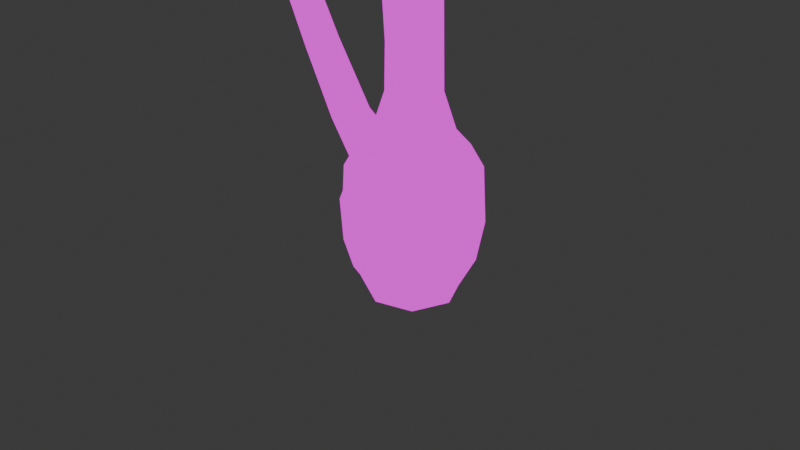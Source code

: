 # Source: DestroyingAngel.blend  (saved by Blender 4.1.24; exported with 4.5.12 LTS)
import bpy
from mathutils import Matrix  # noqa: F401  (used for matrix-valued properties, if any)

bpy.ops.wm.read_factory_settings(use_empty=True)
scene = bpy.context.scene
scene.name = 'Scene'

# ---- collections
col_collection = bpy.data.collections.new('Collection'); scene.collection.children.link(col_collection)

# ---- images (referenced by path relative to the original .blend; pixels are not part of the script)
import os
ASSET_DIR = os.environ.get("B2B_ASSET_DIR", "")  # directory of the original .blend (textures are referenced by path, not embedded)
HERE = os.path.dirname(os.path.abspath(__file__))  # packed textures are extracted next to this script under _unpacked/

def load_image(name, relpath, width, height, colorspace="sRGB"):
    """Load a texture the original file referenced (path relative to the .blend, or extracted next to this script)."""
    p = next((c for c in (os.path.join(HERE, relpath), os.path.join(ASSET_DIR, relpath)) if relpath and os.path.exists(c)), "")
    if p:
        img = bpy.data.images.load(p, check_existing=True)
        img.name = name
    else:  # same state as the original file: an image datablock whose file is absent (Cycles renders it pink)
        img = bpy.data.images.new(name, width, height)
        img.source = "FILE"
        img.filepath = "//" + (relpath or name)
    img.colorspace_settings.name = colorspace
    return img
img_image0_jpeg = load_image('image0.jpeg', 'image0.jpeg', 1024, 1024, 'sRGB')

# ---- materials (node trees are filled in below, after node groups)
mat_material = bpy.data.materials.new('Material')
mat_material.alpha_threshold = 0.0
mat_material.use_transparent_shadow = False
mat_material.roughness = 0.5
mat_material.line_color = (0.0, 0.0, 0.0, 1.0)

# ---- material node trees
mat_material.use_nodes = True; mat_material.node_tree.nodes.clear()
_N = mat_material.node_tree.nodes; _L = mat_material.node_tree.links
n0 = _N.new('ShaderNodeOutputMaterial'); n0.name = 'Material Output'; n0.location = (300, 300)
n1 = _N.new('ShaderNodeBsdfPrincipled'); n1.name = 'Principled BSDF'; n1.location = (165, 142)
n1.inputs[3].default_value = 1.45
n2 = _N.new('ShaderNodeTexImage'); n2.name = 'Image Texture'; n2.location = (-140, 316)
n2.image = img_image0_jpeg
_L.new(n2.outputs[0], n0.inputs[0])
n0.is_active_output = True

# ---- world
world_world = bpy.data.worlds.new('World'); scene.world = world_world
world_world.use_nodes = True; world_world.node_tree.nodes.clear()
_N = world_world.node_tree.nodes; _L = world_world.node_tree.links
n0 = _N.new('ShaderNodeOutputWorld'); n0.name = 'World Output'; n0.location = (300, 300)
n1 = _N.new('ShaderNodeBackground'); n1.name = 'Background'; n1.location = (10, 300)
n1.inputs[0].default_value = (0.05088, 0.05088, 0.05088, 1.0)
_L.new(n1.outputs[0], n0.inputs[0])
n0.is_active_output = True
world_world.color = (0.05088, 0.05088, 0.05088)
world_world.use_sun_shadow = False
world_world.sun_shadow_jitter_overblur = 0.0

# ---- cameras
cam_camera = bpy.data.cameras.new('Camera')
cam_camera.clip_end = 100.0
cam_camera.ortho_scale = 7.314

# ---- meshes
me_cube_001 = bpy.data.meshes.new('Cube.001')
me_cube_001.from_pydata([(-1.425, -0.1268, 5.204), (-1.429, -0.1196, 5.876), (0.3301, 1.628, 5.204), (0.3228, 1.632, 5.876), (0.3299, -1.881, 5.242), (0.3226, -1.871, 5.914), (2.085, -0.1266, 5.242), (2.074, -0.1194, 5.914), (-0.7541, 0.9574, 5.179), (-1.76, -0.1243, 5.436), (-0.7618, 0.9651, 5.986), (0.3276, 1.963, 5.436), (1.415, 0.9575, 5.203), (1.405, 0.9652, 6.009), (2.415, -0.1241, 5.481), (1.415, -1.211, 5.226), (1.405, -1.202, 6.033), (0.3273, -2.212, 5.481), (-0.7542, -1.211, 5.203), (-0.7619, -1.202, 6.009), (-1.115, 1.318, 5.439), (1.77, 1.319, 5.47), (1.77, -1.567, 5.501), (-1.115, -1.567, 5.47), (0.05019, -0.1262, 5.274), (0.3187, -0.1154, 6.27), (0.3294, 0.1531, 5.274), (0.3294, -0.4054, 5.28), (0.6086, -0.1261, 5.28), (0.1569, 0.04636, 5.27), (0.502, 0.04638, 5.274), (0.502, -0.2987, 5.278), (0.1569, -0.2988, 5.274), (-0.2983, 0.5015, 5.193), (0.3301, 0.8902, 5.208), (-0.2983, -0.7554, 5.207), (-0.6869, -0.1268, 5.208), (0.9587, 0.5016, 5.207), (0.9586, -0.7553, 5.221), (0.33, -1.144, 5.23), (1.347, -0.1267, 5.23), (0.8025, 0.1186, 0.5604), (0.08464, -0.5993, 0.5604), (0.03442, 0.8867, 0.5604), (-0.6835, 0.1688, 0.5604), (0.8378, 0.1174, -0.04479), (-0.7187, 0.17, -0.04479), (0.08583, -0.6345, -0.04479), (0.03323, 0.922, -0.04479), (-0.434, -0.3498, 0.5604), (0.5876, -0.3844, 0.5604), (-0.4685, 0.6718, 0.5604), (0.5531, 0.6373, 0.5604), (0.03922, 0.7449, 0.7959), (0.6607, 0.1234, 0.7959), (0.07985, -0.4575, 0.7959), (-0.5417, 0.164, 0.7959), (0.4565, 0.5407, 0.7998), (-0.4578, -0.3736, -0.05124), (-0.494, 0.6973, -0.05124), (0.6131, -0.4098, -0.05124), (0.5769, 0.6611, -0.05124), (-0.3374, -0.2532, 0.7998), (-0.3652, 0.5684, 0.7998), (0.4842, -0.281, 0.7998), (0.3256, 0.0837, 4.959), (0.5461, -0.1368, 4.964), (0.34, -0.3428, 4.964), (0.1196, -0.1224, 4.959), (0.4736, 0.01127, 4.963), (0.192, -0.2704, 4.963), (0.1822, 0.0211, 4.96), (0.4834, -0.2802, 4.966), (0.2782, -0.07493, 1.347), (0.4286, -0.2253, 3.598), (0.5045, -0.05158, 3.601), (0.3691, 0.1333, 1.344), (0.2639, 0.3481, 1.347), (0.4172, 0.1272, 3.618), (0.06999, -0.1658, 1.344), (0.2548, -0.3012, 3.601), (-0.1448, -0.06064, 1.347), (0.0761, -0.214, 3.618), (-0.25, 0.1542, 1.344), (-0.01139, -0.03497, 3.631), (0.2382, 0.2146, 3.631), (0.04907, 0.4533, 1.344), (-0.1591, 0.3624, 1.347), (0.06475, 0.1385, 3.639), (0.504, 0.1287, 0.9548), (0.04451, 0.5882, 0.9548), (0.3735, -0.1703, 0.9581), (0.353, 0.4372, 0.9581), (0.07455, -0.3008, 0.9548), (-0.2339, -0.1497, 0.9581), (-0.385, 0.1587, 0.9548), (-0.2545, 0.4577, 0.9581), (0.6065, 0.1252, -0.7758), (0.07801, -0.4032, -0.7758), (0.04105, 0.6907, -0.7758), (-0.4874, 0.1622, -0.7758), (-0.2851, 0.4884, -0.8337), (0.3817, 0.4659, -0.8337), (0.7487, 0.1204, -0.4874), (-0.6296, 0.167, -0.4874), (0.08282, -0.5454, -0.4874), (0.03624, 0.8329, -0.4874), (-0.2626, -0.1784, -0.8337), (0.4042, -0.201, -0.8337), (-0.3986, -0.3144, -0.4931), (-0.4306, 0.6339, -0.4931), (0.05953, 0.1437, -0.9553), (0.5497, -0.3465, -0.4931), (0.5177, 0.6019, -0.4931), (0.3034, 0.9937, 4.135), (1.474, -0.1765, 4.161), (0.3798, -1.27, 4.161), (-0.7905, -0.1002, 4.135), (1.089, 0.6092, 4.159), (-0.406, -0.8857, 4.159), (-0.4582, 0.6614, 4.142), (1.141, -0.9379, 4.176), (0.7421, 0.27, 4.51), (0.9502, -0.1552, 4.511), (0.7703, -0.5671, 4.519), (-0.2747, -0.1138, 4.497), (-0.09494, 0.2982, 4.501), (0.3584, -0.747, 4.511), (-0.0667, -0.5388, 4.51), (0.3171, 0.478, 4.497), (0.3435, -0.1402, 2.487), (0.427, 0.05056, 2.493), (0.3319, 0.2463, 2.52), (0.1527, -0.2238, 2.493), (-0.04304, -0.1286, 2.52), (-0.1386, 0.06753, 2.541), (0.1357, 0.3419, 2.541), (-0.05463, 0.2579, 2.552)], [], [(0, 9, 20, 8), (9, 1, 10, 20), (20, 10, 3, 11), (8, 20, 11, 2), (2, 11, 21, 12), (11, 3, 13, 21), (21, 13, 7, 14), (12, 21, 14, 6), (6, 14, 22, 15), (14, 7, 16, 22), (22, 16, 5, 17), (15, 22, 17, 4), (4, 17, 23, 18), (17, 5, 19, 23), (23, 19, 1, 9), (18, 23, 9, 0), (38, 39, 27, 31), (34, 37, 30, 26), (35, 36, 24, 32), (33, 34, 26, 29), (7, 13, 25, 16), (13, 3, 10, 25), (25, 10, 1, 19), (16, 25, 19, 5), (36, 33, 29, 24), (39, 35, 32, 27), (37, 40, 28, 30), (40, 38, 31, 28), (6, 15, 38, 40), (12, 6, 40, 37), (4, 18, 35, 39), (0, 8, 33, 36), (8, 2, 34, 33), (18, 0, 36, 35), (2, 12, 37, 34), (15, 4, 39, 38), (41, 52, 57, 54), (52, 43, 53, 57), (47, 42, 49, 58), (58, 49, 44, 46), (46, 44, 51, 59), (59, 51, 43, 48), (47, 58, 109, 105), (58, 46, 104, 109), (46, 59, 110, 104), (59, 48, 106, 110), (45, 60, 112, 103), (45, 41, 50, 60), (60, 50, 42, 47), (60, 47, 105, 112), (48, 61, 113, 106), (48, 43, 52, 61), (61, 52, 41, 45), (61, 45, 103, 113), (74, 75, 66, 72), (80, 74, 72, 67), (44, 49, 62, 56), (49, 42, 55, 62), (78, 85, 65, 69), (75, 78, 69, 66), (43, 51, 63, 53), (51, 44, 56, 63), (82, 80, 67, 70), (84, 82, 70, 68), (42, 50, 64, 55), (50, 41, 54, 64), (88, 84, 68, 71), (85, 88, 71, 65), (90, 96, 87, 86), (136, 137, 88, 85), (96, 95, 83, 87), (137, 135, 84, 88), (95, 94, 81, 83), (135, 134, 82, 84), (94, 93, 79, 81), (134, 133, 80, 82), (89, 92, 77, 76), (131, 132, 78, 75), (92, 90, 86, 77), (132, 136, 85, 78), (93, 91, 73, 79), (133, 130, 74, 80), (91, 89, 76, 73), (130, 131, 75, 74), (64, 54, 89, 91), (55, 64, 91, 93), (57, 53, 90, 92), (54, 57, 92, 89), (62, 55, 93, 94), (56, 62, 94, 95), (63, 56, 95, 96), (53, 63, 96, 90), (98, 105, 109, 107), (107, 109, 104, 100), (100, 104, 110, 101), (101, 110, 106, 99), (99, 102, 111, 101), (102, 97, 108, 111), (111, 108, 98, 107), (101, 111, 107, 100), (97, 103, 112, 108), (108, 112, 105, 98), (99, 106, 113, 102), (102, 113, 103, 97), (32, 70, 67, 27), (31, 27, 67, 72), (31, 72, 66, 28), (30, 28, 66, 69), (30, 69, 65, 26), (29, 26, 65, 71), (29, 71, 68, 24), (32, 24, 68, 70), (122, 123, 115, 118), (123, 124, 121, 115), (125, 126, 120, 117), (127, 128, 119, 116), (129, 122, 118, 114), (124, 127, 116, 121), (126, 129, 114, 120), (128, 125, 117, 119), (70, 68, 125, 128), (71, 65, 129, 126), (72, 67, 127, 124), (65, 69, 122, 129), (67, 70, 128, 127), (68, 71, 126, 125), (66, 72, 124, 123), (69, 66, 123, 122), (73, 76, 131, 130), (79, 73, 130, 133), (77, 86, 136, 132), (76, 77, 132, 131), (81, 79, 133, 134), (83, 81, 134, 135), (87, 83, 135, 137), (86, 87, 137, 136)])
_uv = me_cube_001.uv_layers.new(name='UVMap')
_uv.uv.foreach_set('vector', [0.1055, 0.9932, 0.1063, 0.9679, 0.1012, 0.9676, 0.1012, 0.9959, 0.1063, 0.9679, 0.1055, 0.9198, 0.1012, 0.9078, 0.1012, 0.9676, 0.1012, 0.9676, 0.1012, 0.9078, 0.09684, 0.9198, 0.09601, 0.9679, 0.1012, 0.9959, 0.1012, 0.9676, 0.09601, 0.9679, 0.09683, 0.9932, 0.09683, 0.9932, 0.09601, 0.9679, 0.09405, 0.9642, 0.09581, 0.9934, 0.09601, 0.9679, 0.09684, 0.9198, 0.09582, 0.9053, 0.09405, 0.9642, 0.09405, 0.9642, 0.09582, 0.9053, 0.09684, 0.9156, 0.09601, 0.963, 0.09581, 0.9934, 0.09405, 0.9642, 0.09601, 0.963, 0.09683, 0.9891, 0.09683, 0.9891, 0.09601, 0.963, 0.1012, 0.9608, 0.1012, 0.9908, 0.09601, 0.963, 0.09684, 0.9156, 0.1012, 0.9027, 0.1012, 0.9608, 0.1012, 0.9608, 0.1012, 0.9027, 0.1055, 0.9156, 0.1063, 0.963, 0.1012, 0.9908, 0.1012, 0.9608, 0.1063, 0.963, 0.1055, 0.9891, 0.1055, 0.9891, 0.1063, 0.963, 0.1083, 0.9642, 0.1065, 0.9934, 0.1063, 0.963, 0.1055, 0.9156, 0.1065, 0.9053, 0.1083, 0.9642, 0.1083, 0.9642, 0.1065, 0.9053, 0.1055, 0.9198, 0.1063, 0.9679, 0.1065, 0.9934, 0.1083, 0.9642, 0.1063, 0.9679, 0.1055, 0.9932, 0.09346, 0.8033, 0.08718, 0.8034, 0.09174, 0.8038, 0.09346, 0.8038, 0.09975, 0.8032, 0.1012, 0.8032, 0.0956, 0.8038, 0.09519, 0.8038, 0.0857, 0.8032, 0.08718, 0.8032, 0.09174, 0.8038, 0.09133, 0.8038, 0.09346, 0.8031, 0.09975, 0.8032, 0.09519, 0.8038, 0.09346, 0.8038, 0.09684, 0.9156, 0.09582, 0.9053, 0.1012, 0.8768, 0.1012, 0.9027, 0.09582, 0.9053, 0.09684, 0.9198, 0.1012, 0.9078, 0.1012, 0.8768, 0.1012, 0.8768, 0.1012, 0.9078, 0.1055, 0.9198, 0.1065, 0.9053, 0.1012, 0.9027, 0.1012, 0.8768, 0.1065, 0.9053, 0.1055, 0.9156, 0.08718, 0.8032, 0.09346, 0.8031, 0.09346, 0.8038, 0.09174, 0.8038, 0.08718, 0.8034, 0.0857, 0.8032, 0.09133, 0.8038, 0.09174, 0.8038, 0.1012, 0.8032, 0.09975, 0.8034, 0.09519, 0.8038, 0.0956, 0.8038, 0.09975, 0.8034, 0.09346, 0.8033, 0.09346, 0.8038, 0.09519, 0.8038, 0.1043, 0.8035, 0.09346, 0.8034, 0.09346, 0.8033, 0.09975, 0.8034, 0.1069, 0.8032, 0.1043, 0.8035, 0.09975, 0.8034, 0.1012, 0.8032, 0.08263, 0.8035, 0.08007, 0.8032, 0.0857, 0.8032, 0.08718, 0.8034, 0.08263, 0.8032, 0.09346, 0.803, 0.09346, 0.8031, 0.08718, 0.8032, 0.09346, 0.803, 0.1043, 0.8032, 0.09975, 0.8032, 0.09346, 0.8031, 0.08007, 0.8032, 0.08263, 0.8032, 0.08718, 0.8032, 0.0857, 0.8032, 0.1043, 0.8032, 0.1069, 0.8032, 0.1012, 0.8032, 0.09975, 0.8032, 0.09346, 0.8034, 0.08263, 0.8035, 0.08718, 0.8034, 0.09346, 0.8033, 0.105, 0.8254, 0.1073, 0.8254, 0.1057, 0.8341, 0.1038, 0.8339, 0.1073, 0.8254, 0.105, 0.8254, 0.1038, 0.8339, 0.1057, 0.8341, 0.09215, 0.8037, 0.09245, 0.8254, 0.09009, 0.8254, 0.08968, 0.8034, 0.08968, 0.8034, 0.09009, 0.8254, 0.09245, 0.8254, 0.09215, 0.8037, 0.09215, 0.8037, 0.09245, 0.8254, 0.09872, 0.8254, 0.09872, 0.8034, 0.09872, 0.8034, 0.09872, 0.8254, 0.105, 0.8254, 0.1053, 0.8037, 0.09215, 0.8037, 0.08968, 0.8034, 0.09071, 0.7875, 0.0929, 0.7877, 0.08968, 0.8034, 0.09215, 0.8037, 0.0929, 0.7877, 0.09071, 0.7875, 0.09215, 0.8037, 0.09872, 0.8034, 0.09872, 0.7875, 0.0929, 0.7877, 0.09872, 0.8034, 0.1053, 0.8037, 0.1045, 0.7877, 0.09872, 0.7875, 0.1053, 0.8037, 0.09872, 0.8034, 0.09872, 0.7875, 0.1045, 0.7877, 0.1053, 0.8037, 0.105, 0.8254, 0.09872, 0.8254, 0.09872, 0.8034, 0.09872, 0.8034, 0.09872, 0.8254, 0.09245, 0.8254, 0.09215, 0.8037, 0.09872, 0.8034, 0.09215, 0.8037, 0.0929, 0.7877, 0.09872, 0.7875, 0.1053, 0.8037, 0.1078, 0.8034, 0.1067, 0.7875, 0.1045, 0.7877, 0.1053, 0.8037, 0.105, 0.8254, 0.1073, 0.8254, 0.1078, 0.8034, 0.1078, 0.8034, 0.1073, 0.8254, 0.105, 0.8254, 0.1053, 0.8037, 0.1078, 0.8034, 0.1053, 0.8037, 0.1045, 0.7877, 0.1067, 0.7875, 0.09872, 0.9348, 0.1009, 0.9349, 0.1005, 0.984, 0.09872, 0.9841, 0.09654, 0.9349, 0.09872, 0.9348, 0.09872, 0.9841, 0.09692, 0.984, 0.09245, 0.8254, 0.09009, 0.8254, 0.09178, 0.8341, 0.09364, 0.8339, 0.09009, 0.8254, 0.09245, 0.8254, 0.09364, 0.8339, 0.09178, 0.8341, 0.1017, 0.9355, 0.1009, 0.936, 0.1005, 0.9838, 0.1012, 0.984, 0.1009, 0.9349, 0.1017, 0.9355, 0.1012, 0.984, 0.1005, 0.984, 0.105, 0.8254, 0.09872, 0.8254, 0.09872, 0.8341, 0.1038, 0.8339, 0.09872, 0.8254, 0.09245, 0.8254, 0.09364, 0.8339, 0.09872, 0.8341, 0.09574, 0.9355, 0.09654, 0.9349, 0.09692, 0.984, 0.09626, 0.984, 0.09654, 0.936, 0.09574, 0.9355, 0.09626, 0.984, 0.09692, 0.9838, 0.09245, 0.8254, 0.09872, 0.8254, 0.09872, 0.8341, 0.09364, 0.8339, 0.09872, 0.8254, 0.105, 0.8254, 0.1038, 0.8339, 0.09872, 0.8341, 0.09872, 0.9363, 0.09654, 0.936, 0.09692, 0.9838, 0.09872, 0.9838, 0.1009, 0.936, 0.09872, 0.9363, 0.09872, 0.9838, 0.1005, 0.9838, 0.1025, 0.8396, 0.09872, 0.8398, 0.09872, 0.8538, 0.1013, 0.8536, 0.1011, 0.8968, 0.09872, 0.8972, 0.09872, 0.9363, 0.1009, 0.936, 0.09872, 0.8398, 0.09497, 0.8396, 0.09611, 0.8536, 0.09872, 0.8538, 0.09872, 0.8972, 0.09632, 0.8968, 0.09654, 0.936, 0.09872, 0.9363, 0.09497, 0.8396, 0.09359, 0.8398, 0.09515, 0.8538, 0.09611, 0.8536, 0.09632, 0.8968, 0.09544, 0.896, 0.09574, 0.9355, 0.09654, 0.936, 0.09359, 0.8398, 0.09497, 0.8396, 0.09611, 0.8536, 0.09515, 0.8538, 0.09544, 0.896, 0.09632, 0.895, 0.09654, 0.9349, 0.09574, 0.9355, 0.1025, 0.8396, 0.1038, 0.8398, 0.1023, 0.8538, 0.1013, 0.8536, 0.1011, 0.895, 0.102, 0.896, 0.1017, 0.9355, 0.1009, 0.9349, 0.1038, 0.8398, 0.1025, 0.8396, 0.1013, 0.8536, 0.1023, 0.8538, 0.102, 0.896, 0.1011, 0.8968, 0.1009, 0.936, 0.1017, 0.9355, 0.09497, 0.8396, 0.09872, 0.8398, 0.09872, 0.8538, 0.09611, 0.8536, 0.09632, 0.895, 0.09872, 0.8948, 0.09872, 0.9348, 0.09654, 0.9349, 0.09872, 0.8398, 0.1025, 0.8396, 0.1013, 0.8536, 0.09872, 0.8538, 0.09872, 0.8948, 0.1011, 0.895, 0.1009, 0.9349, 0.09872, 0.9348, 0.09872, 0.8341, 0.1038, 0.8339, 0.1025, 0.8396, 0.09872, 0.8398, 0.09364, 0.8339, 0.09872, 0.8341, 0.09872, 0.8398, 0.09497, 0.8396, 0.1057, 0.8341, 0.1038, 0.8339, 0.1025, 0.8396, 0.1038, 0.8398, 0.1038, 0.8339, 0.1057, 0.8341, 0.1038, 0.8398, 0.1025, 0.8396, 0.09178, 0.8341, 0.09364, 0.8339, 0.09497, 0.8396, 0.09359, 0.8398, 0.09364, 0.8339, 0.09178, 0.8341, 0.09359, 0.8398, 0.09497, 0.8396, 0.09872, 0.8341, 0.09364, 0.8339, 0.09497, 0.8396, 0.09872, 0.8398, 0.1038, 0.8339, 0.09872, 0.8341, 0.09872, 0.8398, 0.1025, 0.8396, 0.0941, 0.7773, 0.0929, 0.7877, 0.09071, 0.7875, 0.09309, 0.7753, 0.09309, 0.7753, 0.09071, 0.7875, 0.0929, 0.7877, 0.0941, 0.7773, 0.0941, 0.7773, 0.0929, 0.7877, 0.09872, 0.7875, 0.09872, 0.7753, 0.09872, 0.7753, 0.09872, 0.7875, 0.1045, 0.7877, 0.1033, 0.7773, 0.1033, 0.7773, 0.1043, 0.7753, 0.09872, 0.7709, 0.09872, 0.7753, 0.1043, 0.7753, 0.1033, 0.7773, 0.09872, 0.7753, 0.09872, 0.7709, 0.09872, 0.7709, 0.09872, 0.7753, 0.0941, 0.7773, 0.09309, 0.7753, 0.09872, 0.7753, 0.09872, 0.7709, 0.09309, 0.7753, 0.0941, 0.7773, 0.1033, 0.7773, 0.1045, 0.7877, 0.09872, 0.7875, 0.09872, 0.7753, 0.09872, 0.7753, 0.09872, 0.7875, 0.0929, 0.7877, 0.0941, 0.7773, 0.1033, 0.7773, 0.1045, 0.7877, 0.1067, 0.7875, 0.1043, 0.7753, 0.1043, 0.7753, 0.1067, 0.7875, 0.1045, 0.7877, 0.1033, 0.7773, 0.0957, 0.9952, 0.09626, 0.984, 0.09692, 0.984, 0.09628, 0.9954, 0.09872, 0.9953, 0.09628, 0.9954, 0.09692, 0.984, 0.09872, 0.9841, 0.09872, 0.9953, 0.09872, 0.9841, 0.1005, 0.984, 0.1012, 0.9954, 0.1017, 0.9952, 0.1012, 0.9954, 0.1005, 0.984, 0.1012, 0.984, 0.1017, 0.9952, 0.1012, 0.984, 0.1005, 0.9838, 0.1012, 0.9952, 0.09872, 0.995, 0.1012, 0.9952, 0.1005, 0.9838, 0.09872, 0.9838, 0.09872, 0.995, 0.09872, 0.9838, 0.09692, 0.9838, 0.09628, 0.9952, 0.0957, 0.9952, 0.09628, 0.9952, 0.09692, 0.9838, 0.09626, 0.984, 0.1026, 0.9083, 0.1014, 0.9085, 0.1043, 0.843, 0.1066, 0.8426, 0.1014, 0.9085, 0.09794, 0.91, 0.09794, 0.8458, 0.1043, 0.843, 0.0945, 0.9059, 0.09794, 0.9065, 0.09794, 0.8394, 0.09159, 0.8383, 0.0945, 0.9085, 0.09324, 0.9083, 0.08926, 0.8426, 0.09159, 0.843, 0.1014, 0.9059, 0.1026, 0.9083, 0.1066, 0.8426, 0.1043, 0.8383, 0.09794, 0.91, 0.0945, 0.9085, 0.09159, 0.843, 0.09794, 0.8458, 0.09794, 0.9065, 0.1014, 0.9059, 0.1043, 0.8383, 0.09794, 0.8394, 0.09324, 0.9083, 0.0945, 0.9059, 0.09159, 0.8383, 0.08926, 0.8426, 0.09631, 0.9929, 0.09675, 0.9921, 0.0945, 0.9059, 0.09324, 0.9083, 0.09794, 0.9923, 0.09914, 0.9921, 0.1014, 0.9059, 0.09794, 0.9065, 0.09794, 0.9935, 0.09675, 0.993, 0.0945, 0.9085, 0.09794, 0.91, 0.09914, 0.9921, 0.09958, 0.9929, 0.1026, 0.9083, 0.1014, 0.9059, 0.09675, 0.993, 0.09631, 0.9929, 0.09324, 0.9083, 0.0945, 0.9085, 0.09675, 0.9921, 0.09794, 0.9923, 0.09794, 0.9065, 0.0945, 0.9059, 0.09914, 0.993, 0.09794, 0.9935, 0.09794, 0.91, 0.1014, 0.9085, 0.09958, 0.9929, 0.09914, 0.993, 0.1014, 0.9085, 0.1026, 0.9083, 0.09872, 0.8538, 0.1013, 0.8536, 0.1011, 0.895, 0.09872, 0.8948, 0.09611, 0.8536, 0.09872, 0.8538, 0.09872, 0.8948, 0.09632, 0.895, 0.1023, 0.8538, 0.1013, 0.8536, 0.1011, 0.8968, 0.102, 0.896, 0.1013, 0.8536, 0.1023, 0.8538, 0.102, 0.896, 0.1011, 0.895, 0.09515, 0.8538, 0.09611, 0.8536, 0.09632, 0.895, 0.09544, 0.896, 0.09611, 0.8536, 0.09515, 0.8538, 0.09544, 0.896, 0.09632, 0.8968, 0.09872, 0.8538, 0.09611, 0.8536, 0.09632, 0.8968, 0.09872, 0.8972, 0.1013, 0.8536, 0.09872, 0.8538, 0.09872, 0.8972, 0.1011, 0.8968])
me_cube_001.materials.append(mat_material)
me_cube_001.update()
me_cube_002 = bpy.data.meshes.new('Cube.002')
me_cube_002.from_pydata([(0.477, -0.5249, 3.188), (0.484, -0.5229, 3.581), (1.689, 0.6876, 3.173), (1.694, 0.6872, 3.567), (1.69, -1.737, 3.182), (1.694, -1.733, 3.575), (2.902, -0.5248, 3.167), (2.904, -0.5228, 3.561), (0.9399, 0.2243, 3.17), (0.2487, -0.5242, 3.328), (0.9462, 0.226, 3.641), (1.691, 0.9183, 3.31), (2.438, 0.2244, 3.157), (2.443, 0.2261, 3.629), (3.133, -0.5241, 3.303), (2.439, -1.274, 3.162), (2.444, -1.271, 3.634), (1.691, -1.967, 3.321), (0.9401, -1.274, 3.175), (0.9464, -1.271, 3.647), (0.6943, 0.4726, 3.327), (2.688, 0.4727, 3.31), (2.688, -1.521, 3.317), (0.6945, -1.521, 3.334), (1.497, -0.5247, 3.211), (1.697, -0.5218, 3.79), (1.69, -0.3318, 3.209), (1.69, -0.7176, 3.21), (1.883, -0.5247, 3.208), (1.571, -0.4055, 3.208), (1.809, -0.4055, 3.206), (1.809, -0.6439, 3.207), (1.571, -0.6439, 3.209), (1.255, -0.09066, 3.17), (1.689, 0.1778, 3.173), (1.255, -0.9592, 3.174), (0.9867, -0.5249, 3.181), (2.123, -0.09062, 3.163), (2.124, -0.9591, 3.166), (1.689, -1.228, 3.178), (2.392, -0.5248, 3.169), (0.5897, 0.09059, 0.2586), (0.09921, -0.4072, 0.3198), (0.07029, 0.6178, 0.3836), (-0.4202, 0.12, 0.4448), (0.5386, 0.1134, -0.1565), (-0.5192, 0.1442, 0.03847), (0.02488, -0.408, -0.09243), (-0.005412, 0.6655, -0.02559), (-0.2525, -0.2369, 0.3937), (0.4418, -0.2571, 0.2658), (-0.2723, 0.4677, 0.4376), (0.422, 0.4475, 0.3096), (0.1022, 0.5108, 0.5373), (0.5225, 0.08427, 0.4362), (0.1256, -0.3185, 0.4857), (-0.2946, 0.1081, 0.5868), (0.3856, 0.3712, 0.4803), (-0.3445, -0.2297, -0.01931), (-0.3654, 0.5089, 0.02668), (0.3833, -0.2509, -0.1535), (0.3624, 0.4877, -0.1075), (-0.1568, -0.1792, 0.548), (-0.1728, 0.3875, 0.5832), (0.4016, -0.1955, 0.445), (1.652, -0.3687, 3.001), (1.796, -0.5186, 2.946), (1.658, -0.6623, 2.975), (1.491, -0.5054, 3.03), (1.75, -0.4174, 2.97), (1.561, -0.6138, 3.009), (1.557, -0.4132, 3.027), (1.754, -0.618, 2.952), (0.7234, -0.1982, 0.9527), (1.443, -0.4946, 2.065), (1.495, -0.3745, 2.063), (0.7844, -0.05381, 0.9448), (0.7195, 0.09221, 0.9869), (1.443, -0.2535, 2.103), (0.5862, -0.2631, 0.9928), (1.328, -0.5486, 2.098), (0.4485, -0.1938, 1.053), (1.214, -0.4914, 2.151), (0.3822, -0.04734, 1.091), (1.161, -0.3699, 2.188), (1.328, -0.1958, 2.153), (0.5805, 0.1619, 1.043), (0.4446, 0.09663, 1.087), (1.214, -0.2503, 2.189), (0.5211, 0.05453, 0.5953), (0.125, 0.3966, 0.6385), (0.3464, -0.1256, 0.5705), (0.3346, 0.2934, 0.5966), (0.1423, -0.2166, 0.6003), (-0.06647, -0.1136, 0.6466), (-0.1684, 0.09882, 0.675), (-0.07829, 0.3054, 0.6727), (0.2909, 0.1463, -0.6236), (-0.07023, -0.2202, -0.5786), (-0.09152, 0.5344, -0.5316), (-0.4526, 0.1679, -0.4866), (-0.3211, 0.3959, -0.5383), (0.1321, 0.3827, -0.6218), (0.4232, 0.1323, -0.4457), (-0.5135, 0.1596, -0.2731), (-0.03172, -0.3294, -0.389), (-0.05854, 0.6212, -0.3298), (-0.3082, -0.06403, -0.5669), (0.145, -0.07723, -0.6505), (-0.3589, -0.1715, -0.3242), (-0.3773, 0.4826, -0.2835), (-0.1031, 0.164, -0.6769), (0.2856, -0.1903, -0.443), (0.2672, 0.4638, -0.4023), (1.137, -0.3723, 1.549), (1.193, -0.2445, 1.546), (1.146, -0.1187, 1.604), (1.021, -0.4321, 1.598), (0.9118, -0.375, 1.676), (0.8635, -0.2485, 1.731), (1.035, -0.06093, 1.679), (0.9211, -0.1214, 1.731), (1.598, -0.06964, 2.686), (2.04, -0.5151, 2.602), (1.625, -0.9344, 2.648), (1.119, -0.4685, 2.722), (1.896, -0.2157, 2.64), (1.329, -0.7886, 2.702), (1.311, -0.1978, 2.728), (1.914, -0.8065, 2.614)], [], [(0, 9, 20, 8), (9, 1, 10, 20), (20, 10, 3, 11), (8, 20, 11, 2), (2, 11, 21, 12), (11, 3, 13, 21), (21, 13, 7, 14), (12, 21, 14, 6), (6, 14, 22, 15), (14, 7, 16, 22), (22, 16, 5, 17), (15, 22, 17, 4), (4, 17, 23, 18), (17, 5, 19, 23), (23, 19, 1, 9), (18, 23, 9, 0), (38, 39, 27, 31), (34, 37, 30, 26), (35, 36, 24, 32), (33, 34, 26, 29), (7, 13, 25, 16), (13, 3, 10, 25), (25, 10, 1, 19), (16, 25, 19, 5), (36, 33, 29, 24), (39, 35, 32, 27), (37, 40, 28, 30), (40, 38, 31, 28), (6, 15, 38, 40), (12, 6, 40, 37), (4, 18, 35, 39), (0, 8, 33, 36), (8, 2, 34, 33), (18, 0, 36, 35), (2, 12, 37, 34), (15, 4, 39, 38), (41, 52, 57, 54), (52, 43, 53, 57), (47, 42, 49, 58), (58, 49, 44, 46), (46, 44, 51, 59), (59, 51, 43, 48), (47, 58, 109, 105), (58, 46, 104, 109), (46, 59, 110, 104), (59, 48, 106, 110), (45, 60, 112, 103), (45, 41, 50, 60), (60, 50, 42, 47), (60, 47, 105, 112), (48, 61, 113, 106), (48, 43, 52, 61), (61, 52, 41, 45), (61, 45, 103, 113), (74, 75, 66, 72), (80, 74, 72, 67), (44, 49, 62, 56), (49, 42, 55, 62), (78, 85, 65, 69), (75, 78, 69, 66), (43, 51, 63, 53), (51, 44, 56, 63), (82, 80, 67, 70), (84, 82, 70, 68), (42, 50, 64, 55), (50, 41, 54, 64), (88, 84, 68, 71), (85, 88, 71, 65), (90, 96, 87, 86), (120, 121, 88, 85), (96, 95, 83, 87), (121, 119, 84, 88), (95, 94, 81, 83), (119, 118, 82, 84), (94, 93, 79, 81), (118, 117, 80, 82), (89, 92, 77, 76), (115, 116, 78, 75), (92, 90, 86, 77), (116, 120, 85, 78), (93, 91, 73, 79), (117, 114, 74, 80), (91, 89, 76, 73), (114, 115, 75, 74), (64, 54, 89, 91), (55, 64, 91, 93), (57, 53, 90, 92), (54, 57, 92, 89), (62, 55, 93, 94), (56, 62, 94, 95), (63, 56, 95, 96), (53, 63, 96, 90), (98, 105, 109, 107), (107, 109, 104, 100), (100, 104, 110, 101), (101, 110, 106, 99), (99, 102, 111, 101), (102, 97, 108, 111), (111, 108, 98, 107), (101, 111, 107, 100), (97, 103, 112, 108), (108, 112, 105, 98), (99, 106, 113, 102), (102, 113, 103, 97), (32, 70, 67, 27), (31, 27, 67, 72), (31, 72, 66, 28), (30, 28, 66, 69), (30, 69, 65, 26), (29, 26, 65, 71), (29, 71, 68, 24), (32, 24, 68, 70), (73, 76, 115, 114), (79, 73, 114, 117), (77, 86, 120, 116), (76, 77, 116, 115), (81, 79, 117, 118), (83, 81, 118, 119), (87, 83, 119, 121), (86, 87, 121, 120), (66, 72, 129, 123), (68, 71, 128, 125), (67, 70, 127, 124), (65, 69, 126, 122), (72, 67, 124, 129), (71, 65, 122, 128), (70, 68, 125, 127), (69, 66, 123, 126)])
_uv = me_cube_002.uv_layers.new(name='UVMap')
_uv.uv.foreach_set('vector', [0.08245, 0.9886, 0.08003, 0.9633, 0.08145, 0.9635, 0.08487, 0.9919, 0.08003, 0.9633, 0.08252, 0.9176, 0.08493, 0.9068, 0.08145, 0.9635, 0.08145, 0.9635, 0.08493, 0.9068, 0.09132, 0.9202, 0.09052, 0.9665, 0.08487, 0.9919, 0.08145, 0.9635, 0.09052, 0.9665, 0.09127, 0.9912, 0.09127, 0.9912, 0.09052, 0.9665, 0.1025, 0.9665, 0.1007, 0.9942, 0.09052, 0.9665, 0.09132, 0.9202, 0.1008, 0.9091, 0.1025, 0.9665, 0.1025, 0.9665, 0.1008, 0.9091, 0.1081, 0.9213, 0.1106, 0.9678, 0.1007, 0.9942, 0.1025, 0.9665, 0.1106, 0.9678, 0.1081, 0.9923, 0.1081, 0.9923, 0.1106, 0.9678, 0.1091, 0.9652, 0.1057, 0.9932, 0.1106, 0.9678, 0.1081, 0.9213, 0.1057, 0.9081, 0.1091, 0.9652, 0.1091, 0.9652, 0.1057, 0.9081, 0.09933, 0.9187, 0.1001, 0.9646, 0.1057, 0.9932, 0.1091, 0.9652, 0.1001, 0.9646, 0.0993, 0.9897, 0.0993, 0.9897, 0.1001, 0.9646, 0.08805, 0.9622, 0.08983, 0.9909, 0.1001, 0.9646, 0.09933, 0.9187, 0.08989, 0.9058, 0.08805, 0.9622, 0.08805, 0.9622, 0.08989, 0.9058, 0.08252, 0.9176, 0.08003, 0.9633, 0.08983, 0.9909, 0.08805, 0.9622, 0.08003, 0.9633, 0.08245, 0.9886, 0.08694, 0.7892, 0.0902, 0.7893, 0.09168, 0.7897, 0.09078, 0.7896, 0.09429, 0.7893, 0.08947, 0.7892, 0.09148, 0.7896, 0.0928, 0.7896, 0.09502, 0.7893, 0.09878, 0.7894, 0.09403, 0.7897, 0.093, 0.7896, 0.09755, 0.7893, 0.09429, 0.7893, 0.0928, 0.7896, 0.0937, 0.7896, 0.1081, 0.9213, 0.1008, 0.9091, 0.09535, 0.8799, 0.1057, 0.9081, 0.1008, 0.9091, 0.09132, 0.9202, 0.08493, 0.9068, 0.09535, 0.8799, 0.09535, 0.8799, 0.08493, 0.9068, 0.08252, 0.9176, 0.08989, 0.9058, 0.1057, 0.9081, 0.09535, 0.8799, 0.08989, 0.9058, 0.09933, 0.9187, 0.09878, 0.7894, 0.09755, 0.7893, 0.0937, 0.7896, 0.09403, 0.7897, 0.0902, 0.7893, 0.09502, 0.7893, 0.093, 0.7896, 0.09168, 0.7897, 0.08947, 0.7892, 0.08571, 0.7893, 0.09044, 0.7896, 0.09148, 0.7896, 0.08571, 0.7893, 0.08694, 0.7892, 0.09078, 0.7896, 0.09044, 0.7896, 0.08096, 0.7892, 0.08309, 0.7892, 0.08694, 0.7892, 0.08571, 0.7893, 0.08745, 0.7891, 0.08096, 0.7892, 0.08571, 0.7893, 0.08947, 0.7892, 0.08871, 0.7894, 0.09703, 0.7893, 0.09502, 0.7893, 0.0902, 0.7893, 0.1035, 0.7894, 0.1014, 0.7893, 0.09755, 0.7893, 0.09878, 0.7894, 0.1014, 0.7893, 0.09577, 0.7893, 0.09429, 0.7893, 0.09755, 0.7893, 0.09703, 0.7893, 0.1035, 0.7894, 0.09878, 0.7894, 0.09502, 0.7893, 0.09577, 0.7893, 0.08745, 0.7891, 0.08947, 0.7892, 0.09429, 0.7893, 0.08309, 0.7892, 0.08871, 0.7894, 0.0902, 0.7893, 0.08694, 0.7892, 0.09541, 0.7839, 0.09698, 0.7875, 0.09705, 0.7998, 0.09577, 0.7966, 0.09698, 0.7875, 0.09926, 0.7928, 0.09889, 0.8038, 0.09705, 0.7998, 0.09771, 0.7588, 0.09729, 0.7883, 0.09957, 0.7936, 0.1001, 0.764, 0.1001, 0.764, 0.09957, 0.7936, 0.1011, 0.7972, 0.1017, 0.7681, 0.1017, 0.7681, 0.1011, 0.7972, 0.1009, 0.7967, 0.1015, 0.7673, 0.1015, 0.7673, 0.1009, 0.7967, 0.09926, 0.7928, 0.09977, 0.7635, 0.09771, 0.7588, 0.1001, 0.764, 0.1003, 0.7422, 0.09816, 0.7375, 0.1001, 0.764, 0.1017, 0.7681, 0.1017, 0.7458, 0.1003, 0.7422, 0.1017, 0.7681, 0.1015, 0.7673, 0.1015, 0.7451, 0.1017, 0.7458, 0.1015, 0.7673, 0.09977, 0.7635, 0.09999, 0.7418, 0.1015, 0.7451, 0.09573, 0.7542, 0.09597, 0.7544, 0.09662, 0.7337, 0.09642, 0.7335, 0.09573, 0.7542, 0.09541, 0.7839, 0.09563, 0.7844, 0.09597, 0.7544, 0.09597, 0.7544, 0.09563, 0.7844, 0.09729, 0.7883, 0.09771, 0.7588, 0.09597, 0.7544, 0.09771, 0.7588, 0.09816, 0.7375, 0.09662, 0.7337, 0.09977, 0.7635, 0.09738, 0.7577, 0.09788, 0.7366, 0.09999, 0.7418, 0.09977, 0.7635, 0.09926, 0.7928, 0.09698, 0.7875, 0.09738, 0.7577, 0.09738, 0.7577, 0.09698, 0.7875, 0.09541, 0.7839, 0.09573, 0.7542, 0.09738, 0.7577, 0.09573, 0.7542, 0.09642, 0.7335, 0.09788, 0.7366, 0.08958, 0.9132, 0.0895, 0.913, 0.08755, 0.9762, 0.08761, 0.9766, 0.09013, 0.9155, 0.08958, 0.9132, 0.08761, 0.9766, 0.08807, 0.9783, 0.1011, 0.7972, 0.09957, 0.7936, 0.09913, 0.8046, 0.1004, 0.8074, 0.09957, 0.7936, 0.09729, 0.7883, 0.0973, 0.8001, 0.09913, 0.8046, 0.09, 0.9159, 0.09075, 0.9195, 0.08863, 0.9802, 0.08799, 0.9779, 0.0895, 0.913, 0.09, 0.9159, 0.08799, 0.9779, 0.08755, 0.9762, 0.09926, 0.7928, 0.1009, 0.7967, 0.1002, 0.8071, 0.09889, 0.8038, 0.1009, 0.7967, 0.1011, 0.7972, 0.1004, 0.8074, 0.1002, 0.8071, 0.09087, 0.9193, 0.09013, 0.9155, 0.08807, 0.9783, 0.0887, 0.9807, 0.09139, 0.922, 0.09087, 0.9193, 0.0887, 0.9807, 0.08929, 0.9822, 0.09729, 0.7883, 0.09563, 0.7844, 0.09596, 0.7972, 0.0973, 0.8001, 0.09563, 0.7844, 0.09541, 0.7839, 0.09577, 0.7966, 0.09596, 0.7972, 0.0913, 0.922, 0.09139, 0.922, 0.08929, 0.9822, 0.08908, 0.982, 0.09075, 0.9195, 0.0913, 0.922, 0.08908, 0.982, 0.08863, 0.9802, 0.09856, 0.8111, 0.09954, 0.8135, 0.09809, 0.8319, 0.09744, 0.8287, 0.09264, 0.8855, 0.09317, 0.8893, 0.0913, 0.922, 0.09075, 0.9195, 0.09954, 0.8135, 0.09969, 0.8137, 0.09819, 0.8322, 0.09809, 0.8319, 0.09317, 0.8893, 0.09327, 0.8893, 0.09139, 0.922, 0.0913, 0.922, 0.09969, 0.8137, 0.09874, 0.8117, 0.09756, 0.8294, 0.09819, 0.8322, 0.09327, 0.8893, 0.09278, 0.8853, 0.09087, 0.9193, 0.09139, 0.922, 0.09874, 0.8117, 0.09738, 0.8083, 0.09667, 0.8251, 0.09756, 0.8294, 0.09278, 0.8853, 0.09206, 0.8798, 0.09013, 0.9155, 0.09087, 0.9193, 0.09626, 0.8057, 0.0972, 0.8081, 0.09654, 0.8247, 0.09592, 0.8217, 0.09143, 0.876, 0.09191, 0.8802, 0.09, 0.9159, 0.0895, 0.913, 0.0972, 0.8081, 0.09856, 0.8111, 0.09744, 0.8287, 0.09654, 0.8247, 0.09191, 0.8802, 0.09264, 0.8855, 0.09075, 0.9195, 0.09, 0.9159, 0.09738, 0.8083, 0.0964, 0.8062, 0.09601, 0.8223, 0.09667, 0.8251, 0.09206, 0.8798, 0.09152, 0.8763, 0.08958, 0.9132, 0.09013, 0.9155, 0.0964, 0.8062, 0.09626, 0.8057, 0.09592, 0.8217, 0.09601, 0.8223, 0.09152, 0.8763, 0.09143, 0.876, 0.0895, 0.913, 0.08958, 0.9132, 0.09596, 0.7972, 0.09577, 0.7966, 0.09626, 0.8057, 0.0964, 0.8062, 0.0973, 0.8001, 0.09596, 0.7972, 0.0964, 0.8062, 0.09738, 0.8083, 0.09705, 0.7998, 0.09889, 0.8038, 0.09856, 0.8111, 0.0972, 0.8081, 0.09577, 0.7966, 0.09705, 0.7998, 0.0972, 0.8081, 0.09626, 0.8057, 0.09913, 0.8046, 0.0973, 0.8001, 0.09738, 0.8083, 0.09874, 0.8117, 0.1004, 0.8074, 0.09913, 0.8046, 0.09874, 0.8117, 0.09969, 0.8137, 0.1002, 0.8071, 0.1004, 0.8074, 0.09969, 0.8137, 0.09954, 0.8135, 0.09889, 0.8038, 0.1002, 0.8071, 0.09954, 0.8135, 0.09856, 0.8111, 0.09857, 0.724, 0.09816, 0.7375, 0.1003, 0.7422, 0.1002, 0.7248, 0.1002, 0.7248, 0.1003, 0.7422, 0.1017, 0.7458, 0.1014, 0.7306, 0.1014, 0.7306, 0.1017, 0.7458, 0.1015, 0.7451, 0.1011, 0.7269, 0.1011, 0.7269, 0.1015, 0.7451, 0.09999, 0.7418, 0.1, 0.7273, 0.1, 0.7273, 0.09849, 0.7209, 0.09943, 0.7169, 0.1011, 0.7269, 0.09849, 0.7209, 0.09719, 0.7207, 0.09761, 0.7188, 0.09943, 0.7169, 0.09943, 0.7169, 0.09761, 0.7188, 0.09857, 0.724, 0.1002, 0.7248, 0.1011, 0.7269, 0.09943, 0.7169, 0.1002, 0.7248, 0.1014, 0.7306, 0.09719, 0.7207, 0.09642, 0.7335, 0.09662, 0.7337, 0.09761, 0.7188, 0.09761, 0.7188, 0.09662, 0.7337, 0.09816, 0.7375, 0.09857, 0.724, 0.1, 0.7273, 0.09999, 0.7418, 0.09788, 0.7366, 0.09849, 0.7209, 0.09849, 0.7209, 0.09788, 0.7366, 0.09642, 0.7335, 0.09719, 0.7207, 0.0886, 0.995, 0.0887, 0.9807, 0.08807, 0.9783, 0.0878, 0.9951, 0.08726, 0.9949, 0.0878, 0.9951, 0.08807, 0.9783, 0.08761, 0.9766, 0.08726, 0.9949, 0.08761, 0.9766, 0.08755, 0.9762, 0.08705, 0.995, 0.08768, 0.9948, 0.08705, 0.995, 0.08755, 0.9762, 0.08799, 0.9779, 0.08768, 0.9948, 0.08799, 0.9779, 0.08863, 0.9802, 0.08848, 0.995, 0.08902, 0.995, 0.08848, 0.995, 0.08863, 0.9802, 0.08908, 0.982, 0.08902, 0.995, 0.08908, 0.982, 0.08929, 0.9822, 0.08922, 0.9952, 0.0886, 0.995, 0.08922, 0.9952, 0.08929, 0.9822, 0.0887, 0.9807, 0.09601, 0.8223, 0.09592, 0.8217, 0.09143, 0.876, 0.09152, 0.8763, 0.09667, 0.8251, 0.09601, 0.8223, 0.09152, 0.8763, 0.09206, 0.8798, 0.09654, 0.8247, 0.09744, 0.8287, 0.09264, 0.8855, 0.09191, 0.8802, 0.09592, 0.8217, 0.09654, 0.8247, 0.09191, 0.8802, 0.09143, 0.876, 0.09756, 0.8294, 0.09667, 0.8251, 0.09206, 0.8798, 0.09278, 0.8853, 0.09819, 0.8322, 0.09756, 0.8294, 0.09278, 0.8853, 0.09327, 0.8893, 0.09809, 0.8319, 0.09819, 0.8322, 0.09327, 0.8893, 0.09317, 0.8893, 0.09744, 0.8287, 0.09809, 0.8319, 0.09317, 0.8893, 0.09264, 0.8855, 0.09445, 0.9973, 0.09475, 0.9973, 0.08761, 0.8417, 0.0867, 0.8417, 0.1025, 0.9973, 0.1016, 0.9973, 0.1076, 0.8417, 0.1102, 0.8417, 0.09688, 0.9973, 0.09982, 0.9973, 0.1025, 0.8417, 0.09388, 0.8417, 0.09943, 0.9973, 0.09649, 0.9973, 0.09272, 0.8417, 0.1014, 0.8417, 0.09475, 0.9973, 0.09688, 0.9973, 0.09388, 0.8417, 0.08761, 0.8417, 0.1016, 0.9973, 0.09943, 0.9973, 0.1014, 0.8417, 0.1076, 0.8417, 0.09982, 0.9973, 0.1025, 0.9973, 0.1102, 0.8417, 0.1025, 0.8417, 0.09649, 0.9973, 0.09445, 0.9973, 0.0867, 0.8417, 0.09272, 0.8417])
me_cube_002.materials.append(mat_material)
me_cube_002.update()
me_cube_004 = bpy.data.meshes.new('Cube.004')
me_cube_004.from_pydata([(-0.5524, -0.5524, 5.285), (-0.5524, 0.5524, 5.285), (0.5524, -0.5524, 5.285), (0.5524, 0.5524, 5.285), (-0.7897, -0.7897, 4.503), (-0.6395, 7.82e-09, 5.426), (-0.7897, 0.7897, 4.503), (1.009e-08, 0.6395, 5.426), (0.7897, 0.7897, 4.503), (0.6395, -1.181e-08, 5.426), (0.7897, -0.7897, 4.503), (-9.541e-09, -0.6395, 5.426), (-1.07, -1.096e-08, 4.519), (-6.875e-09, 1.07, 4.519), (1.07, 8.91e-09, 4.519), (1.299e-08, -1.07, 4.519), (-5.022e-09, 9.948e-09, 5.699), (-0.5997, -0.5997, 3.913), (-0.7216, -0.7216, 4.083), (-0.5997, 0.5997, 3.913), (-0.7216, 0.7216, 4.083), (0.5997, -0.5997, 3.913), (0.7216, -0.7216, 4.083), (0.5997, 0.5997, 3.913), (0.7216, 0.7216, 4.083), (-0.7416, 1.47e-09, 3.913), (-0.9049, -8.798e-10, 4.057), (9.432e-09, 0.7416, 3.913), (8.352e-09, 0.9049, 4.057), (0.7416, -2.991e-09, 3.913), (0.9049, -2.14e-09, 4.057), (-3.951e-09, -0.7416, 3.913), (-1.748e-09, -0.9049, 4.057), (-0.1571, -0.1036, 4.019), (0.07794, 0.1307, 4.019), (0.07792, -0.3379, 4.025), (0.3129, -0.1036, 4.025), (-0.06726, 0.04115, 4.015), (0.2232, 0.04117, 4.019), (0.2232, -0.2484, 4.022), (-0.06727, -0.2484, 4.019), (0.8025, 0.1186, 0.5604), (0.08464, -0.5993, 0.5604), (0.03442, 0.8867, 0.5604), (-0.6835, 0.1688, 0.5604), (0.8378, 0.1174, -0.04479), (-0.7187, 0.17, -0.04479), (0.08583, -0.6345, -0.04479), (0.03323, 0.922, -0.04479), (-0.434, -0.3498, 0.5604), (0.5876, -0.3844, 0.5604), (-0.4685, 0.6718, 0.5604), (0.5531, 0.6373, 0.5604), (0.03922, 0.7449, 0.7959), (0.6607, 0.1234, 0.7959), (0.07985, -0.4575, 0.7959), (-0.5417, 0.164, 0.7959), (0.4565, 0.5407, 0.7998), (-0.4578, -0.3736, -0.05124), (-0.494, 0.6973, -0.05124), (0.6131, -0.4098, -0.05124), (0.5769, 0.6611, -0.05124), (-0.3374, -0.2532, 0.7998), (-0.3652, 0.5684, 0.7998), (0.4842, -0.281, 0.7998), (0.2412, -0.06062, 1.347), (0.1696, -0.1709, 3.064), (0.2349, -0.02187, 3.064), (0.3177, 0.1141, 1.344), (0.2292, 0.2943, 1.347), (0.16, 0.1313, 3.078), (0.06597, -0.1369, 1.344), (0.02012, -0.2359, 3.065), (-0.1148, -0.04862, 1.347), (-0.1335, -0.1613, 3.077), (-0.2033, 0.1316, 1.344), (-0.2087, -0.007863, 3.088), (0.006072, 0.2062, 3.088), (0.04837, 0.3826, 1.344), (-0.1268, 0.3063, 1.347), (-0.1431, 0.1409, 3.092), (0.504, 0.1287, 0.9548), (0.04451, 0.5882, 0.9548), (0.3735, -0.1703, 0.9581), (0.353, 0.4372, 0.9581), (0.07455, -0.3008, 0.9548), (-0.2339, -0.1497, 0.9581), (-0.385, 0.1587, 0.9548), (-0.2545, 0.4577, 0.9581), (0.6065, 0.1252, -0.7758), (0.07801, -0.4032, -0.7758), (0.04105, 0.6907, -0.7758), (-0.4874, 0.1622, -0.7758), (-0.2851, 0.4884, -0.8337), (0.3817, 0.4659, -0.8337), (0.7487, 0.1204, -0.4874), (-0.6296, 0.167, -0.4874), (0.08282, -0.5454, -0.4874), (0.03624, 0.8329, -0.4874), (-0.2626, -0.1784, -0.8337), (0.4042, -0.201, -0.8337), (-0.3986, -0.3144, -0.4931), (-0.4306, 0.6339, -0.4931), (0.05953, 0.1437, -0.9553), (0.5497, -0.3465, -0.4931), (0.5177, 0.6019, -0.4931), (0.199, -0.1154, 2.245), (0.269, 0.04468, 2.255), (0.1879, 0.2089, 2.277), (0.03835, -0.1855, 2.242), (-0.1273, -0.1057, 2.259), (-0.2085, 0.05892, 2.276), (0.02209, 0.2891, 2.289), (-0.1384, 0.2186, 2.291), (0.04209, -0.5735, 3.942), (0.4282, -0.4492, 3.942), (0.5525, -0.06307, 3.942), (0.4282, 0.323, 3.942), (0.04211, 0.4473, 3.942), (-0.344, 0.323, 3.942), (-0.4683, -0.06308, 3.942), (-0.344, -0.4492, 3.942)], [], [(32, 15, 4, 18), (4, 0, 5, 12), (12, 5, 1, 6), (20, 6, 13, 28), (6, 1, 7, 13), (13, 7, 3, 8), (24, 8, 14, 30), (8, 3, 9, 14), (14, 9, 2, 10), (22, 10, 15, 32), (10, 2, 11, 15), (15, 11, 0, 4), (26, 12, 6, 20), (28, 13, 8, 24), (30, 14, 10, 22), (18, 4, 12, 26), (3, 7, 16, 9), (7, 1, 5, 16), (16, 5, 0, 11), (9, 16, 11, 2), (19, 25, 26, 20), (25, 17, 18, 26), (23, 27, 28, 24), (27, 19, 20, 28), (21, 29, 30, 22), (29, 23, 24, 30), (17, 31, 32, 18), (31, 21, 22, 32), (41, 52, 57, 54), (52, 43, 53, 57), (47, 42, 49, 58), (58, 49, 44, 46), (46, 44, 51, 59), (59, 51, 43, 48), (47, 58, 101, 97), (58, 46, 96, 101), (46, 59, 102, 96), (59, 48, 98, 102), (45, 60, 104, 95), (45, 41, 50, 60), (60, 50, 42, 47), (60, 47, 97, 104), (48, 61, 105, 98), (48, 43, 52, 61), (61, 52, 41, 45), (61, 45, 95, 105), (44, 49, 62, 56), (49, 42, 55, 62), (43, 51, 63, 53), (51, 44, 56, 63), (42, 50, 64, 55), (50, 41, 54, 64), (82, 88, 79, 78), (112, 113, 80, 77), (88, 87, 75, 79), (113, 111, 76, 80), (87, 86, 73, 75), (111, 110, 74, 76), (86, 85, 71, 73), (110, 109, 72, 74), (81, 84, 69, 68), (107, 108, 70, 67), (84, 82, 78, 69), (108, 112, 77, 70), (85, 83, 65, 71), (109, 106, 66, 72), (83, 81, 68, 65), (106, 107, 67, 66), (64, 54, 81, 83), (55, 64, 83, 85), (57, 53, 82, 84), (54, 57, 84, 81), (62, 55, 85, 86), (56, 62, 86, 87), (63, 56, 87, 88), (53, 63, 88, 82), (90, 97, 101, 99), (99, 101, 96, 92), (92, 96, 102, 93), (93, 102, 98, 91), (91, 94, 103, 93), (94, 89, 100, 103), (103, 100, 90, 99), (93, 103, 99, 92), (89, 95, 104, 100), (100, 104, 97, 90), (91, 98, 105, 94), (94, 105, 95, 89), (76, 74, 40, 33), (72, 66, 39, 35), (74, 72, 35, 40), (67, 70, 38, 36), (66, 67, 36, 39), (77, 80, 37, 34), (80, 76, 33, 37), (70, 77, 34, 38), (65, 68, 107, 106), (71, 65, 106, 109), (69, 78, 112, 108), (68, 69, 108, 107), (73, 71, 109, 110), (75, 73, 110, 111), (79, 75, 111, 113), (78, 79, 113, 112), (115, 114, 35, 39), (116, 115, 39, 36), (117, 116, 36, 38), (118, 117, 38, 34), (119, 118, 34, 37), (120, 119, 37, 33), (121, 120, 33, 40), (114, 121, 40, 35), (31, 17, 121, 114), (17, 25, 120, 121), (25, 19, 119, 120), (19, 27, 118, 119), (27, 23, 117, 118), (23, 29, 116, 117), (29, 21, 115, 116), (21, 31, 114, 115)])
_uv = me_cube_004.uv_layers.new(name='UVMap')
_uv.uv.foreach_set('vector', [0.1017, 0.9884, 0.1017, 0.9699, 0.1061, 0.9706, 0.1057, 0.9873, 0.1061, 0.9706, 0.1048, 0.9393, 0.1052, 0.9337, 0.1076, 0.9699, 0.1076, 0.9699, 0.1052, 0.9337, 0.1048, 0.9393, 0.1061, 0.9706, 0.1057, 0.9873, 0.1061, 0.9706, 0.1017, 0.9699, 0.1017, 0.9884, 0.1061, 0.9706, 0.1048, 0.9393, 0.1017, 0.9337, 0.1017, 0.9699, 0.1017, 0.9699, 0.1017, 0.9337, 0.09861, 0.9393, 0.09728, 0.9706, 0.09766, 0.9873, 0.09728, 0.9706, 0.09572, 0.9699, 0.09664, 0.9884, 0.09728, 0.9706, 0.09861, 0.9393, 0.09812, 0.9337, 0.09572, 0.9699, 0.09572, 0.9699, 0.09812, 0.9337, 0.09861, 0.9393, 0.09728, 0.9706, 0.09766, 0.9873, 0.09728, 0.9706, 0.1017, 0.9699, 0.1017, 0.9884, 0.09728, 0.9706, 0.09861, 0.9393, 0.1017, 0.9337, 0.1017, 0.9699, 0.1017, 0.9699, 0.1017, 0.9337, 0.1048, 0.9393, 0.1061, 0.9706, 0.1067, 0.9884, 0.1076, 0.9699, 0.1061, 0.9706, 0.1057, 0.9873, 0.1017, 0.9884, 0.1017, 0.9699, 0.09728, 0.9706, 0.09766, 0.9873, 0.09664, 0.9884, 0.09572, 0.9699, 0.09728, 0.9706, 0.09766, 0.9873, 0.1057, 0.9873, 0.1061, 0.9706, 0.1076, 0.9699, 0.1067, 0.9884, 0.09861, 0.9393, 0.1017, 0.9337, 0.1017, 0.9227, 0.09812, 0.9337, 0.1017, 0.9337, 0.1048, 0.9393, 0.1052, 0.9337, 0.1017, 0.9227, 0.1017, 0.9227, 0.1052, 0.9337, 0.1048, 0.9393, 0.1017, 0.9337, 0.09812, 0.9337, 0.1017, 0.9227, 0.1017, 0.9337, 0.09861, 0.9393, 0.105, 0.9941, 0.1058, 0.9941, 0.1067, 0.9884, 0.1057, 0.9873, 0.1058, 0.9941, 0.105, 0.9941, 0.1057, 0.9873, 0.1067, 0.9884, 0.09834, 0.9941, 0.1017, 0.9941, 0.1017, 0.9884, 0.09766, 0.9873, 0.1017, 0.9941, 0.105, 0.9941, 0.1057, 0.9873, 0.1017, 0.9884, 0.09834, 0.9941, 0.09755, 0.9941, 0.09664, 0.9884, 0.09766, 0.9873, 0.09755, 0.9941, 0.09834, 0.9941, 0.09766, 0.9873, 0.09664, 0.9884, 0.105, 0.9941, 0.1017, 0.9941, 0.1017, 0.9884, 0.1057, 0.9873, 0.1017, 0.9941, 0.09834, 0.9941, 0.09766, 0.9873, 0.1017, 0.9884, 0.1077, 0.8255, 0.1047, 0.8255, 0.1035, 0.8392, 0.106, 0.839, 0.1047, 0.8255, 0.09839, 0.8255, 0.09845, 0.839, 0.1035, 0.8392, 0.09902, 0.791, 0.099, 0.8255, 0.0927, 0.8255, 0.09241, 0.7906, 0.09241, 0.7906, 0.0927, 0.8255, 0.08967, 0.8255, 0.08924, 0.791, 0.08924, 0.791, 0.08967, 0.8255, 0.09228, 0.8255, 0.09197, 0.7906, 0.09197, 0.7906, 0.09228, 0.8255, 0.09839, 0.8255, 0.09838, 0.791, 0.09902, 0.791, 0.09241, 0.7906, 0.09313, 0.7654, 0.09898, 0.7657, 0.09241, 0.7906, 0.08924, 0.791, 0.09032, 0.7657, 0.09313, 0.7654, 0.08924, 0.791, 0.09197, 0.7906, 0.09274, 0.7654, 0.09032, 0.7657, 0.09197, 0.7906, 0.09838, 0.791, 0.09841, 0.7657, 0.09274, 0.7654, 0.1082, 0.791, 0.1054, 0.7906, 0.1047, 0.7654, 0.1071, 0.7657, 0.1082, 0.791, 0.1077, 0.8255, 0.1051, 0.8255, 0.1054, 0.7906, 0.1054, 0.7906, 0.1051, 0.8255, 0.099, 0.8255, 0.09902, 0.791, 0.1054, 0.7906, 0.09902, 0.791, 0.09898, 0.7657, 0.1047, 0.7654, 0.09838, 0.791, 0.105, 0.7906, 0.1043, 0.7654, 0.09841, 0.7657, 0.09838, 0.791, 0.09839, 0.8255, 0.1047, 0.8255, 0.105, 0.7906, 0.105, 0.7906, 0.1047, 0.8255, 0.1077, 0.8255, 0.1082, 0.791, 0.105, 0.7906, 0.1082, 0.791, 0.1071, 0.7657, 0.1043, 0.7654, 0.08967, 0.8255, 0.0927, 0.8255, 0.09387, 0.8392, 0.09139, 0.839, 0.0927, 0.8255, 0.099, 0.8255, 0.09894, 0.839, 0.09387, 0.8392, 0.09839, 0.8255, 0.09228, 0.8255, 0.09354, 0.8392, 0.09845, 0.839, 0.09228, 0.8255, 0.08967, 0.8255, 0.09139, 0.839, 0.09354, 0.8392, 0.099, 0.8255, 0.1051, 0.8255, 0.1039, 0.8392, 0.09894, 0.839, 0.1051, 0.8255, 0.1077, 0.8255, 0.106, 0.839, 0.1039, 0.8392, 0.09851, 0.848, 0.09488, 0.8482, 0.09643, 0.8704, 0.09856, 0.8702, 0.09785, 0.9484, 0.0959, 0.9485, 0.09585, 0.9711, 0.09766, 0.971, 0.09488, 0.8482, 0.09329, 0.848, 0.0955, 0.8702, 0.09643, 0.8704, 0.0959, 0.9485, 0.09505, 0.948, 0.09505, 0.971, 0.09585, 0.9711, 0.09329, 0.848, 0.09513, 0.8482, 0.09658, 0.8704, 0.0955, 0.8702, 0.09505, 0.948, 0.09604, 0.9476, 0.09596, 0.9707, 0.09505, 0.971, 0.09513, 0.8482, 0.09888, 0.848, 0.09878, 0.8702, 0.09658, 0.8704, 0.09604, 0.9476, 0.09805, 0.9471, 0.09783, 0.9704, 0.09596, 0.9707, 0.1041, 0.848, 0.1023, 0.8482, 0.1008, 0.8704, 0.1018, 0.8702, 0.1009, 0.9475, 0.09987, 0.9481, 0.09953, 0.9707, 0.1004, 0.9703, 0.1023, 0.8482, 0.09851, 0.848, 0.09856, 0.8702, 0.1008, 0.8704, 0.09987, 0.9481, 0.09785, 0.9484, 0.09766, 0.971, 0.09953, 0.9707, 0.09888, 0.848, 0.1025, 0.8482, 0.1009, 0.8704, 0.09878, 0.8702, 0.09805, 0.9471, 0.1, 0.9472, 0.09965, 0.9703, 0.09783, 0.9704, 0.1025, 0.8482, 0.1041, 0.848, 0.1018, 0.8702, 0.1009, 0.8704, 0.1, 0.9472, 0.1009, 0.9475, 0.1004, 0.9703, 0.09965, 0.9703, 0.1039, 0.8392, 0.106, 0.839, 0.1041, 0.848, 0.1025, 0.8482, 0.09894, 0.839, 0.1039, 0.8392, 0.1025, 0.8482, 0.09888, 0.848, 0.1035, 0.8392, 0.09845, 0.839, 0.09851, 0.848, 0.1023, 0.8482, 0.106, 0.839, 0.1035, 0.8392, 0.1023, 0.8482, 0.1041, 0.848, 0.09387, 0.8392, 0.09894, 0.839, 0.09888, 0.848, 0.09513, 0.8482, 0.09139, 0.839, 0.09387, 0.8392, 0.09513, 0.8482, 0.09329, 0.848, 0.09354, 0.8392, 0.09139, 0.839, 0.09329, 0.848, 0.09488, 0.8482, 0.09845, 0.839, 0.09354, 0.8392, 0.09488, 0.8482, 0.09851, 0.848, 0.09892, 0.7493, 0.09898, 0.7657, 0.09313, 0.7654, 0.09478, 0.746, 0.09478, 0.746, 0.09313, 0.7654, 0.09032, 0.7657, 0.09205, 0.7493, 0.09205, 0.7493, 0.09032, 0.7657, 0.09274, 0.7654, 0.09451, 0.746, 0.09451, 0.746, 0.09274, 0.7654, 0.09841, 0.7657, 0.09847, 0.7493, 0.09847, 0.7493, 0.1026, 0.746, 0.0987, 0.7391, 0.09451, 0.746, 0.1026, 0.746, 0.1053, 0.7493, 0.1029, 0.746, 0.0987, 0.7391, 0.0987, 0.7391, 0.1029, 0.746, 0.09892, 0.7493, 0.09478, 0.746, 0.09451, 0.746, 0.0987, 0.7391, 0.09478, 0.746, 0.09205, 0.7493, 0.1053, 0.7493, 0.1071, 0.7657, 0.1047, 0.7654, 0.1029, 0.746, 0.1029, 0.746, 0.1047, 0.7654, 0.09898, 0.7657, 0.09892, 0.7493, 0.09847, 0.7493, 0.09841, 0.7657, 0.1043, 0.7654, 0.1026, 0.746, 0.1026, 0.746, 0.1043, 0.7654, 0.1071, 0.7657, 0.1053, 0.7493, 0.09505, 0.971, 0.09596, 0.9707, 0.09677, 0.9973, 0.09568, 0.9973, 0.09783, 0.9704, 0.09965, 0.9703, 0.1003, 0.9974, 0.09853, 0.9975, 0.09596, 0.9707, 0.09783, 0.9704, 0.09853, 0.9975, 0.09677, 0.9973, 0.1004, 0.9703, 0.09953, 0.9707, 0.1003, 0.9973, 0.1014, 0.9975, 0.09965, 0.9703, 0.1004, 0.9703, 0.1014, 0.9975, 0.1003, 0.9974, 0.09766, 0.971, 0.09585, 0.9711, 0.09677, 0.9972, 0.09853, 0.9973, 0.09585, 0.9711, 0.09505, 0.971, 0.09568, 0.9973, 0.09677, 0.9972, 0.09953, 0.9707, 0.09766, 0.971, 0.09853, 0.9973, 0.1003, 0.9973, 0.1009, 0.8704, 0.1018, 0.8702, 0.1009, 0.9475, 0.1, 0.9472, 0.09878, 0.8702, 0.1009, 0.8704, 0.1, 0.9472, 0.09805, 0.9471, 0.1008, 0.8704, 0.09856, 0.8702, 0.09785, 0.9484, 0.09987, 0.9481, 0.1018, 0.8702, 0.1008, 0.8704, 0.09987, 0.9481, 0.1009, 0.9475, 0.09658, 0.8704, 0.09878, 0.8702, 0.09805, 0.9471, 0.09604, 0.9476, 0.0955, 0.8702, 0.09658, 0.8704, 0.09604, 0.9476, 0.09505, 0.948, 0.09643, 0.8704, 0.0955, 0.8702, 0.09505, 0.948, 0.0959, 0.9485, 0.09856, 0.8702, 0.09643, 0.8704, 0.0959, 0.9485, 0.09785, 0.9484, 0.1052, 0.8041, 0.1021, 0.8041, 0.1024, 0.8056, 0.1036, 0.8055, 0.1062, 0.8041, 0.1052, 0.8041, 0.1036, 0.8055, 0.1043, 0.8056, 0.1052, 0.8041, 0.1062, 0.8041, 0.1043, 0.8056, 0.1036, 0.8055, 0.1021, 0.8041, 0.1052, 0.8041, 0.1036, 0.8055, 0.1024, 0.8055, 0.09907, 0.8041, 0.1021, 0.8041, 0.1024, 0.8055, 0.1012, 0.8054, 0.09808, 0.8041, 0.09907, 0.8041, 0.1012, 0.8054, 0.1005, 0.8055, 0.09907, 0.8041, 0.09808, 0.8041, 0.1005, 0.8055, 0.1012, 0.8055, 0.1021, 0.8041, 0.09907, 0.8041, 0.1012, 0.8055, 0.1024, 0.8056, 0.1018, 0.8036, 0.09704, 0.8035, 0.09907, 0.8041, 0.1021, 0.8041, 0.09704, 0.8035, 0.09591, 0.8035, 0.09808, 0.8041, 0.09907, 0.8041, 0.09591, 0.8035, 0.09704, 0.8035, 0.09907, 0.8041, 0.09808, 0.8041, 0.09704, 0.8035, 0.1018, 0.8036, 0.1021, 0.8041, 0.09907, 0.8041, 0.1018, 0.8036, 0.1066, 0.8036, 0.1052, 0.8041, 0.1021, 0.8041, 0.1066, 0.8036, 0.1077, 0.8036, 0.1062, 0.8041, 0.1052, 0.8041, 0.1077, 0.8036, 0.1066, 0.8036, 0.1052, 0.8041, 0.1062, 0.8041, 0.1066, 0.8036, 0.1018, 0.8036, 0.1021, 0.8041, 0.1052, 0.8041])
me_cube_004.materials.append(mat_material)
me_cube_004.update()

# ---- objects
ob_camera = bpy.data.objects.new('Camera', cam_camera)
ob_large = bpy.data.objects.new('large', me_cube_001)
ob_mid = bpy.data.objects.new('mid', me_cube_002)
ob_small = bpy.data.objects.new('small', me_cube_004)

# ---- transforms, parenting, visibility, modifiers, constraints
ob_camera.location = (7.359, -6.926, 4.958)
ob_camera.rotation_euler = (1.109, 0.0, 0.8149)
ob_camera.lock_rotations_4d = False
ob_camera.empty_display_type = 'ARROWS'
ob_camera.color = (0.0, 0.0, 0.0, 0.0)
ob_camera.display_type = 'WIRE'
ob_camera.lineart.crease_threshold = 0.0
ob_large.location = (0.0, 0.0, 0.0)
ob_mid.location = (0.0, 0.0, 0.0)
ob_mid.rotation_euler = (0.0, -0.0, 3.445)
ob_small.location = (0.0, 0.0, 0.0)
ob_small.scale = (0.8252, 0.8252, 0.8252)

# ---- collection membership
col_collection.objects.link(ob_camera)
col_collection.objects.link(ob_large)
col_collection.objects.link(ob_mid)
col_collection.objects.link(ob_small)

# ---- scene / render settings (as saved in the file)
scene.camera = ob_camera
scene.frame_start = 1; scene.frame_end = 250; scene.frame_set(1)
scene.render.engine = 'BLENDER_EEVEE_NEXT'
scene.cycles.sampling_pattern = 'TABULATED_SOBOL'
scene.eevee.ray_tracing_options.trace_max_roughness = 0.0
bpy.context.view_layer.update()

# ---- added for rendering (the .blend has no usable light): sun
light_auto_sun = bpy.data.lights.new('AutoSun', 'SUN')
light_auto_sun.energy = 3.0
light_auto_sun.angle = 0.0523599
ob_auto_sun = bpy.data.objects.new('AutoSun', light_auto_sun)
scene.collection.objects.link(ob_auto_sun)
ob_auto_sun.rotation_euler = (0.872665, 0.174533, 0.523599)
bpy.context.view_layer.update()

